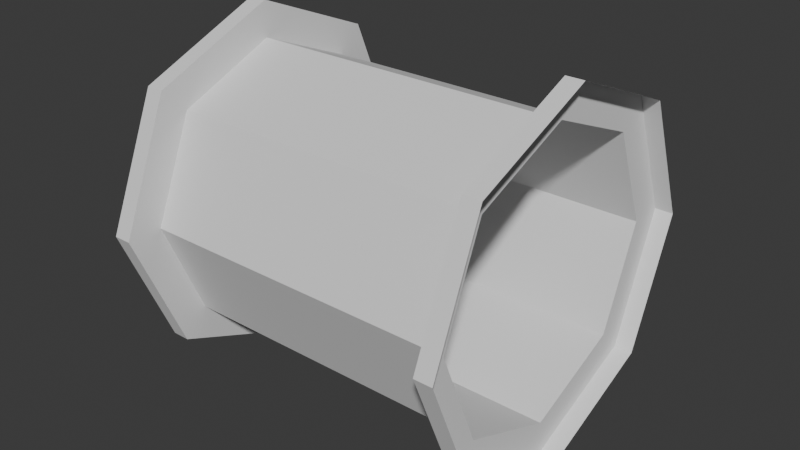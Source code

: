 # Source: pipe_short.blend  (saved by Blender 4.4.30; exported with 4.5.12 LTS)
import bpy
from mathutils import Matrix  # noqa: F401  (used for matrix-valued properties, if any)

bpy.ops.wm.read_factory_settings(use_empty=True)
scene = bpy.context.scene
scene.name = 'Scene'

# ---- world
world_world = bpy.data.worlds.new('World'); scene.world = world_world
world_world.use_nodes = True; world_world.node_tree.nodes.clear()
_N = world_world.node_tree.nodes; _L = world_world.node_tree.links
n0 = _N.new('ShaderNodeOutputWorld'); n0.name = 'World Output'; n0.location = (300, 300)
n1 = _N.new('ShaderNodeBackground'); n1.name = 'Background'; n1.location = (10, 300)
n1.inputs[0].default_value = (0.05088, 0.05088, 0.05088, 1.0)
_L.new(n1.outputs[0], n0.inputs[0])
n0.is_active_output = True
world_world.color = (0.05088, 0.05088, 0.05088)
world_world.sun_shadow_jitter_overblur = 0.0

# ---- meshes
me_cylinder = bpy.data.meshes.new('Cylinder')
me_cylinder.from_pydata([(0.0, 0.4, -0.45), (0.0, 0.5, -0.5), (0.0, 0.5, 0.45), (0.0, 0.4, 0.45), (0.0, 0.5, -0.45), (0.3536, 0.3536, -0.5), (0.3536, 0.3536, 0.45), (0.3536, 0.3536, -0.45), (0.5, 0.0, 0.45), (0.5, 0.0, -0.5), (0.5, 0.0, -0.45), (0.2828, 0.2828, -0.45), (0.3536, -0.3536, 0.45), (0.3536, -0.3536, -0.5), (0.2828, 0.2828, 0.45), (0.3536, -0.3536, -0.45), (0.0, -0.5, 0.45), (0.0, -0.5, -0.5), (0.4, 0.0, -0.45), (0.0, -0.5, -0.45), (0.4, 0.0, 0.45), (-0.3536, -0.3536, 0.45), (-0.3536, -0.3536, -0.5), (-0.3536, -0.3536, -0.45), (-0.5, 0.0, -0.5), (0.2828, -0.2828, -0.45), (-0.5, 0.0, 0.45), (-0.5, 0.0, -0.45), (0.2828, -0.2828, 0.45), (-0.3536, 0.3536, 0.45), (-0.3536, 0.3536, -0.5), (-0.3536, 0.3536, -0.45), (0.0, -0.4, -0.45), (0.0, -0.4, 0.45), (-0.2828, -0.2828, -0.45), (-0.2828, -0.2828, 0.45), (-0.4, 0.0, -0.45), (-0.4, 0.0, 0.45), (-0.2828, 0.2828, -0.45), (-0.2828, 0.2828, 0.45), (0.0, 0.5, 0.5), (0.3536, 0.3536, 0.5), (0.5, 0.0, 0.5), (0.3536, -0.3536, 0.5), (0.0, -0.5, 0.5), (-0.3536, -0.3536, 0.5), (-0.5, 0.0, 0.5), (-0.3536, 0.3536, 0.5)], [], [(0, 3, 14, 11), (11, 14, 20, 18), (18, 20, 28, 25), (25, 28, 33, 32), (32, 33, 35, 34), (35, 37, 36, 34), (38, 36, 37, 39), (39, 3, 0, 38), (1, 4, 7, 5), (5, 7, 10, 9), (9, 10, 15, 13), (13, 15, 19, 17), (17, 19, 23, 22), (22, 23, 27, 24), (10, 18, 25, 15), (32, 34, 23, 19), (24, 27, 31, 30), (30, 31, 4, 1), (6, 2, 40, 41), (42, 8, 6, 41), (43, 12, 8, 42), (44, 16, 12, 43), (45, 21, 16, 44), (26, 21, 45, 46), (29, 26, 46, 47), (2, 29, 47, 40), (2, 6, 14, 3), (8, 20, 14, 6), (16, 21, 35, 33), (7, 11, 18, 10), (4, 0, 11, 7), (38, 0, 4, 31), (36, 38, 31, 27), (34, 36, 27, 23), (25, 32, 19, 15), (12, 16, 33, 28), (8, 12, 28, 20), (29, 2, 3, 39), (26, 29, 39, 37), (21, 26, 37, 35)])
_uv = me_cylinder.uv_layers.new(name='UVMap')
_uv.uv.foreach_set('vector', [0.09302, 0.6, 0.387, 0.6, 0.387, 0.7, 0.09302, 0.7, 0.09302, 0.7, 0.387, 0.7, 0.387, 0.8, 0.09302, 0.8, 0.09302, 1.551e-08, 0.387, -1.692e-08, 0.387, 0.1, 0.09302, 0.1, 0.09302, 0.1, 0.387, 0.1, 0.387, 0.2, 0.09302, 0.2, 0.09302, 0.2, 0.387, 0.2, 0.387, 0.3, 0.09302, 0.3, 0.387, 0.3, 0.387, 0.4, 0.09302, 0.4, 0.09302, 0.3, 0.09302, 0.5, 0.09302, 0.4, 0.387, 0.4, 0.387, 0.5, 0.387, 0.5, 0.387, 0.6, 0.09302, 0.6, 0.09302, 0.5, 0.04651, 0.75, 0.06284, 0.75, 0.06284, 0.875, 0.04651, 0.875, 0.04651, 0.875, 0.06284, 0.875, 0.06284, 1.0, 0.04651, 1.0, 0.04651, -2.033e-09, 0.06284, -2.747e-09, 0.06284, 0.125, 0.04651, 0.125, 0.04651, 0.125, 0.06284, 0.125, 0.06284, 0.25, 0.04651, 0.25, 0.04651, 0.25, 0.06284, 0.25, 0.06284, 0.375, 0.04651, 0.375, 0.04651, 0.375, 0.06284, 0.375, 0.06284, 0.5, 0.04651, 0.5, 0.06284, -2.747e-09, 0.09302, 0.0125, 0.09302, 0.1125, 0.06284, 0.125, 0.09302, 0.2625, 0.09302, 0.3625, 0.06284, 0.375, 0.06284, 0.25, 0.04651, 0.5, 0.06284, 0.5, 0.06284, 0.625, 0.04651, 0.625, 0.04651, 0.625, 0.06284, 0.625, 0.06284, 0.75, 0.04651, 0.75, 0.03018, 0.875, 0.03018, 0.75, 0.04651, 0.75, 0.04651, 0.875, 0.04651, 1.0, 0.03018, 1.0, 0.03018, 0.875, 0.04651, 0.875, 0.04651, 0.125, 0.03018, 0.125, 0.03018, -1.319e-09, 0.04651, -2.033e-09, 0.04651, 0.25, 0.03018, 0.25, 0.03018, 0.125, 0.04651, 0.125, 0.04651, 0.375, 0.03018, 0.375, 0.03018, 0.25, 0.04651, 0.25, 0.03018, 0.5, 0.03018, 0.375, 0.04651, 0.375, 0.04651, 0.5, 0.03018, 0.625, 0.03018, 0.5, 0.04651, 0.5, 0.04651, 0.625, 0.03018, 0.75, 0.03018, 0.625, 0.04651, 0.625, 0.04651, 0.75, 0.03018, 0.75, 0.03018, 0.875, 3.77e-08, 0.8625, 3.333e-08, 0.7625, 0.03018, 1.0, 4.317e-08, 0.9875, 3.879e-08, 0.8875, 0.03018, 0.875, 0.03018, 0.25, 0.03018, 0.375, 4.521e-08, 0.3625, 3.105e-08, 0.2625, 0.06284, 0.875, 0.09302, 0.8875, 0.09302, 0.9875, 0.06284, 1.0, 0.06284, 0.75, 0.09302, 0.7625, 0.09302, 0.8625, 0.06284, 0.875, 0.09302, 0.6375, 0.09302, 0.7375, 0.06284, 0.75, 0.06284, 0.625, 0.09302, 0.5125, 0.09302, 0.6125, 0.06284, 0.625, 0.06284, 0.5, 0.09302, 0.3875, 0.09302, 0.4875, 0.06284, 0.5, 0.06284, 0.375, 0.09302, 0.1375, 0.09302, 0.2375, 0.06284, 0.25, 0.06284, 0.125, 0.03018, 0.125, 0.03018, 0.25, 2.017e-08, 0.2375, 1.58e-08, 0.1375, 0.03018, -1.319e-09, 0.03018, 0.125, 2.45e-08, 0.1125, 5.464e-10, 0.0125, 0.03018, 0.625, 0.03018, 0.75, 3.224e-08, 0.7375, 3.766e-08, 0.6375, 0.03018, 0.5, 0.03018, 0.625, 4.635e-08, 0.6125, 4.198e-08, 0.5125, 0.03018, 0.375, 0.03018, 0.5, 4.089e-08, 0.4875, 3.652e-08, 0.3875])
me_cylinder.update()

# ---- objects
ob_pipe = bpy.data.objects.new('Pipe', me_cylinder)

# ---- transforms, parenting, visibility, modifiers, constraints
ob_pipe.location = (0.0, 0.0, 0.0)
ob_pipe.rotation_euler = (-1.344e-07, 1.571, 0.0)

# ---- collection membership
scene.collection.objects.link(ob_pipe)

# ---- scene / render settings (as saved in the file)
scene.frame_start = 1; scene.frame_end = 250; scene.frame_set(1)
scene.render.engine = 'BLENDER_EEVEE_NEXT'
bpy.context.view_layer.update()

# ---- added for rendering (the .blend has no active camera and no usable light): camera, sun
cam_auto = bpy.data.cameras.new('AutoCamera')
cam_auto.lens = 50.0
cam_auto.sensor_width = 36.0
cam_auto.clip_end = 1000.0
ob_auto_camera = bpy.data.objects.new('AutoCamera', cam_auto)
scene.collection.objects.link(ob_auto_camera)
ob_auto_camera.location = (1.60254, -1.92304, 1.28203)
ob_auto_camera.rotation_euler = (1.09748, -7.21219e-08, 0.694738)
scene.camera = ob_auto_camera
light_auto_sun = bpy.data.lights.new('AutoSun', 'SUN')
light_auto_sun.energy = 3.0
light_auto_sun.angle = 0.0523599
ob_auto_sun = bpy.data.objects.new('AutoSun', light_auto_sun)
scene.collection.objects.link(ob_auto_sun)
ob_auto_sun.rotation_euler = (0.872665, 0.174533, 0.523599)
bpy.context.view_layer.update()
